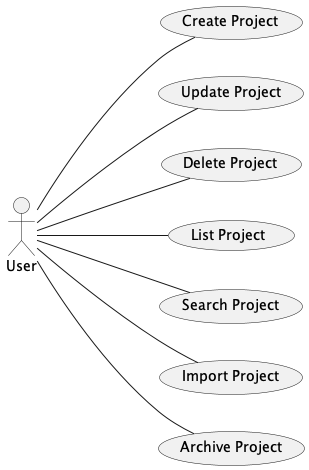

The diagram above was rendered by PlantUML. Its source (embedded in the PNG):
@startuml ProjectUseCases
left to right direction
User --- (Create Project)
User --- (Update Project)
User --- (Delete Project)
User --- (List Project)
User --- (Search Project)
User --- (Import Project)
User --- (Archive Project)
@enduml